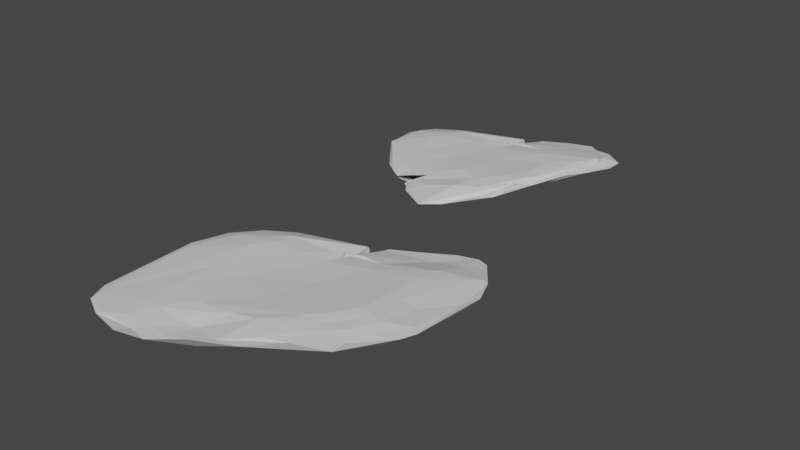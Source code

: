 # Source: plainCracked.blend  (saved by Blender 2.93.21; exported with 4.5.12 LTS)
import bpy
from mathutils import Matrix  # noqa: F401  (used for matrix-valued properties, if any)

bpy.ops.wm.read_factory_settings(use_empty=True)
scene = bpy.context.scene
scene.name = 'Scene'

# ---- collections
col_collection = bpy.data.collections.new('Collection'); scene.collection.children.link(col_collection)

# ---- materials (node trees are filled in below, after node groups)
mat_material = bpy.data.materials.new('Material')
mat_material.alpha_threshold = 0.0
mat_material.use_transparent_shadow = False
mat_material.line_color = (0.0, 0.0, 0.0, 1.0)

# ---- material node trees
mat_material.use_nodes = True; mat_material.node_tree.nodes.clear()
_N = mat_material.node_tree.nodes; _L = mat_material.node_tree.links
n0 = _N.new('ShaderNodeOutputMaterial'); n0.name = 'Material Output'; n0.location = (300, 300)
n1 = _N.new('ShaderNodeBsdfPrincipled'); n1.name = 'Principled BSDF'; n1.location = (10, 300)
n1.distribution = 'GGX'
n1.subsurface_method = 'BURLEY'
n1.inputs[2].default_value = 0.4
n1.inputs[3].default_value = 1.45
n1.inputs[27].default_value = (0.0, 0.0, 0.0, 1.0)
n1.inputs[28].default_value = 1.0
_L.new(n1.outputs[0], n0.inputs[0])
n0.is_active_output = True

# ---- world
world_world = bpy.data.worlds.new('World'); scene.world = world_world
world_world.use_nodes = True; world_world.node_tree.nodes.clear()
_N = world_world.node_tree.nodes; _L = world_world.node_tree.links
n0 = _N.new('ShaderNodeOutputWorld'); n0.name = 'World Output'; n0.location = (300, 300)
n1 = _N.new('ShaderNodeBackground'); n1.name = 'Background'; n1.location = (10, 300)
n1.inputs[0].default_value = (0.05088, 0.05088, 0.05088, 1.0)
_L.new(n1.outputs[0], n0.inputs[0])
n0.is_active_output = True
world_world.color = (0.05088, 0.05088, 0.05088)
world_world.use_sun_shadow = False
world_world.sun_shadow_jitter_overblur = 0.0

# ---- meshes
me_cube = bpy.data.meshes.new('Cube')
me_cube.from_pydata([(0.6702, 0.5105, 1.145), (0.8758, -0.6798, 0.915), (-0.4049, -1.25, 0.6035), (0.3009, 0.3892, 1.44), (-0.5951, -0.3389, 0.8408), (-0.5435, -1.488, 1.779), (0.01078, -1.389, 0.4992), (0.6306, -0.7641, -0.2152), (-0.2893, -1.467, 1.445), (-0.9886, -0.4235, 1.693), (-0.2101, -1.07, 0.423), (-0.8216, -1.366, 2.271), (0.6458, 0.4424, 1.407), (-0.9249, -0.5773, 1.201), (0.1711, -1.309, 0.2504), (-0.03281, -0.189, 0.7192), (-0.507, -0.1387, 2.765), (-0.03392, 0.2359, 1.758), (-0.7276, -1.309, 2.391), (-0.7593, -0.04206, 1.576), (0.2168, -1.038, -0.08229), (-0.6961, -1.429, 2.169), (-0.7806, -0.217, 1.18), (-0.3724, -1.146, 2.344), (0.06732, -0.9797, 2.088), (-0.7094, -0.6405, 2.545), (0.8652, -0.3413, 0.04815), (-0.1878, -0.9229, 2.436), (0.7532, -0.1433, 0.08521), (0.2889, -0.1092, 0.5111), (-0.9756, -0.5084, 1.358), (0.7193, 0.3962, 1.782), (0.5751, 0.428, 1.969), (1.004, -0.6944, -0.2232), (0.2789, -0.9388, 1.822), (0.27, -1.237, 0.6915), (-0.4978, -0.04763, 1.054), (0.6442, 0.1282, 0.3344), (0.5253, -0.7213, -0.2251), (0.6097, 0.07568, 2.227), (-0.6748, -1.506, 0.9646), (-0.6067, 0.1098, 2.265), (-0.599, -1.103, 2.383), (0.4058, -0.9212, -0.2412), (-0.4924, -0.7681, 2.665), (-0.00323, -1.313, 1.487), (-0.3015, -0.6838, 0.6869), (0.8364, -0.7756, -0.2683), (-0.8656, -1.406, 1.155), (-0.1278, -0.3271, 2.695), (-0.3214, -0.6759, 2.636), (0.1503, -0.4402, 0.4413), (-0.8723, -1.318, 1.087), (-0.1553, 0.1332, 2.502), (0.6945, -0.6374, -0.2777), (-0.5499, -0.2188, 2.763), (0.796, 0.331, 1.607), (1.044, -0.5849, -0.2058), (0.9686, 0.1906, 0.3556), (-0.6604, -0.4664, 2.534), (0.3977, -1.157, -0.1364), (-0.2869, -1.407, 0.6652), (0.9767, -0.08067, 1.086), (-0.2338, -0.1922, 0.802), (-0.4038, -0.4348, 2.7), (-0.4791, -0.1931, 0.8422), (-0.5446, -0.9605, 0.7306), (-0.2118, -0.1685, 2.782), (-0.3506, -1.497, 0.7253), (-0.8296, -0.05487, 2.318), (0.668, 0.3294, 0.8645), (0.4572, 0.3105, 1.252), (-0.6339, -0.2134, 0.9598), (0.5364, -1.108, -0.1087), (0.77, 0.2246, 1.798), (0.4045, -0.8447, -0.2128), (-0.4309, -0.2464, 2.808), (0.5454, 0.4352, 1.495), (0.9259, 0.2049, 0.2938), (0.7924, -0.9189, -0.1847), (0.5465, -1.014, -0.1476), (-0.738, -0.03512, 2.442), (0.2695, 0.008982, 0.7056), (0.6015, -0.4252, 1.864), (-0.7703, -0.8207, 2.571), (0.7166, -0.352, -0.08126), (0.8132, -0.6277, -0.34), (0.1128, 0.2447, 2.275), (-0.3665, -1.388, 1.989), (0.5351, -0.9534, -0.2089), (-0.4979, -1.428, 0.6597), (-0.5644, 0.1001, 2.449), (0.5148, 0.4932, 1.327), (0.8631, -0.2364, 1.379), (0.6043, -0.07581, 0.1688), (-0.9436, -1.244, 1.249), (0.9807, -0.5483, -0.2243), (-0.1297, -1.137, 0.4126), (-0.5411, -0.6602, 0.7992), (-0.9011, -0.1833, 2.329), (0.5422, -0.862, -0.2106), (-0.5269, -1.238, 0.6603), (-0.3969, 0.1804, 2.365), (-0.2019, -1.267, 0.6425), (-0.7943, -1.018, 2.485), (0.9941, 0.07917, 0.8667), (-0.8886, -0.4215, 2.365), (-0.5589, 0.08178, 1.586), (-0.4525, -0.6142, 2.638), (0.2541, -0.07445, 2.539), (-0.1394, -1.434, 0.6172), (-0.9973, -1.109, 1.739), (-0.9538, -1.295, 1.562), (1.009, -0.1488, 0.1344), (0.7219, -0.8021, -0.2822), (-0.4897, -1.275, 2.343), (0.7734, -0.8022, 1.002), (-0.6431, -0.2867, 2.616), (-0.9206, -0.2192, 1.61), (-0.3446, -0.8351, 2.616), (-0.9428, -1.036, 2.361), (0.06418, -0.7716, 0.2722), (0.6236, -0.5717, -0.2589), (0.1775, 0.1151, 2.446), (0.04632, -1.057, 0.1612), (-0.05523, -1.248, 0.6883), (-0.6249, -1.481, 0.7941), (0.1067, -0.5215, 2.407), (0.7672, 0.4644, 1.002), (0.8517, 0.1265, 0.2074), (-0.6377, -0.8339, 2.672), (-0.8948, -1.255, 2.347), (0.7288, -0.9502, 0.5414), (0.06835, 0.02419, 0.8157), (-0.01391, 0.03913, 1.451), (0.1144, 0.3039, 1.617), (0.09126, 0.2429, 1.39), (0.1011, 0.2799, 1.428), (-0.03234, 0.2175, 1.433), (-0.0231, -0.1304, 2.684), (0.07901, 0.2278, 2.331), (-0.02819, 0.1845, 2.409), (0.08333, 0.2409, 2.28), (-0.02945, 0.2267, 2.3), (0.04839, 0.1221, 2.468), (-0.02708, 0.1262, 2.48), (-0.03204, -0.0004606, 0.9511), (0.01611, -0.007951, 0.9705), (0.08916, 0.2868, 1.739), (-0.0327, 0.2226, 1.509), (0.01212, -0.005349, 2.589), (-0.02451, -0.03202, 2.62), (0.08543, 0.243, 2.179), (-0.02871, -0.01444, 0.6601), (0.08035, 0.2312, 2.303), (-0.02832, 0.186, 2.394), (-0.03224, 0.207, 1.396)], [], [(103, 2, 97), (99, 69, 118), (119, 27, 127), (4, 65, 98), (41, 91, 102), (45, 35, 132), (56, 62, 105), (107, 138, 156, 36), (88, 5, 8), (52, 66, 101), (54, 86, 114), (1, 62, 93), (6, 35, 45), (90, 61, 68), (132, 1, 116), (47, 33, 79), (117, 59, 64), (117, 64, 55), (56, 74, 62), (30, 118, 22), (55, 64, 76), (72, 22, 36), (52, 101, 126), (12, 56, 128), (11, 112, 48), (61, 2, 103), (78, 70, 128), (104, 84, 131), (87, 152, 142), (39, 109, 83), (119, 44, 130), (8, 45, 88), (99, 9, 120), (131, 111, 112), (43, 20, 75), (124, 10, 75), (32, 87, 154, 140), (77, 3, 135, 148), (55, 16, 81), (42, 18, 115), (101, 90, 126), (34, 45, 116), (71, 0, 70), (129, 113, 28), (59, 117, 106), (80, 60, 89), (100, 114, 89), (34, 83, 27), (24, 34, 27), (9, 111, 120), (9, 30, 111), (46, 51, 121), (77, 148, 152, 87), (94, 85, 122), (110, 125, 6), (88, 24, 115), (11, 48, 40), (128, 105, 58), (80, 79, 73), (37, 70, 78), (31, 74, 56), (68, 126, 90), (131, 120, 111), (78, 58, 113), (37, 29, 82), (37, 94, 29), (16, 76, 67), (16, 55, 76), (13, 30, 22), (116, 45, 132), (27, 23, 24), (130, 23, 119), (39, 74, 31), (32, 39, 31), (47, 79, 80), (114, 47, 80), (18, 11, 21), (52, 98, 66), (67, 53, 16), (110, 6, 8), (72, 36, 65), (96, 33, 47), (57, 96, 113), (51, 122, 38), (84, 120, 131), (127, 83, 109), (69, 41, 19), (33, 1, 132), (62, 74, 93), (31, 12, 32), (46, 98, 63), (59, 108, 64), (39, 83, 93), (40, 21, 11), (24, 23, 115), (65, 4, 72), (29, 94, 51), (36, 156, 134), (0, 12, 128), (20, 60, 14), (14, 6, 125), (130, 84, 104), (28, 113, 26), (54, 122, 86), (121, 10, 46), (18, 42, 104), (81, 16, 91), (47, 114, 86), (111, 30, 95), (45, 8, 6), (6, 14, 35), (65, 63, 98), (73, 35, 14), (97, 2, 10), (16, 53, 91), (18, 104, 131), (129, 37, 78), (128, 70, 0), (105, 113, 58), (42, 115, 23), (2, 101, 10), (88, 21, 5), (38, 7, 100), (19, 41, 107), (96, 26, 113), (46, 15, 51), (109, 49, 127), (22, 19, 36), (71, 92, 0), (47, 86, 96), (33, 96, 57), (92, 77, 0), (102, 17, 149), (107, 102, 149, 138), (10, 124, 97), (122, 51, 94), (95, 112, 111), (68, 5, 40), (108, 50, 64), (42, 130, 104), (76, 64, 49), (76, 49, 67), (132, 35, 73), (8, 5, 68), (11, 131, 112), (9, 99, 118), (75, 51, 38), (66, 46, 10), (46, 66, 98), (75, 20, 124), (1, 57, 62), (117, 81, 99, 106), (1, 33, 57), (53, 155, 143, 102), (41, 102, 107), (77, 92, 3), (11, 18, 131), (101, 2, 90), (41, 69, 91), (91, 69, 81), (126, 40, 48), (117, 55, 81), (60, 43, 89), (1, 83, 116), (34, 116, 83), (19, 22, 118), (107, 36, 19), (49, 119, 127), (64, 50, 49), (75, 121, 51), (94, 28, 85), (53, 67, 151, 145), (109, 123, 150, 139), (59, 106, 25), (108, 59, 25), (108, 25, 44), (44, 25, 130), (124, 20, 125), (93, 83, 1), (73, 79, 132), (79, 33, 132), (5, 21, 40), (128, 56, 105), (65, 36, 134, 146), (15, 147, 82), (63, 65, 146, 153), (95, 13, 52), (77, 87, 32), (73, 14, 60), (75, 38, 100), (66, 10, 101), (126, 68, 40), (3, 92, 71), (129, 78, 113), (27, 119, 23), (130, 42, 23), (95, 48, 112), (52, 48, 95), (52, 13, 4), (118, 69, 19), (88, 34, 24), (106, 120, 84), (53, 145, 141), (27, 83, 127), (128, 58, 78), (21, 88, 115), (115, 18, 21), (89, 114, 80), (73, 60, 80), (90, 2, 61), (29, 51, 15), (91, 53, 102), (39, 93, 74), (46, 63, 15), (12, 31, 56), (110, 68, 61), (26, 85, 28), (118, 30, 9), (34, 88, 45), (26, 86, 85), (105, 62, 57), (103, 97, 125), (52, 4, 98), (103, 125, 61), (97, 124, 125), (96, 86, 26), (4, 13, 22, 72), (82, 71, 70, 37), (30, 13, 95), (44, 50, 108), (49, 109, 139, 67), (68, 110, 8), (120, 106, 99), (10, 121, 75), (100, 7, 114), (54, 7, 38), (114, 7, 54), (99, 81, 69), (52, 126, 48), (39, 32, 123, 109), (129, 94, 37), (89, 43, 100), (50, 119, 49), (105, 57, 113), (86, 122, 85), (54, 38, 122), (20, 43, 60), (125, 110, 61), (82, 29, 15), (32, 12, 77), (100, 43, 75), (71, 82, 147, 133), (125, 20, 14), (84, 130, 25), (106, 84, 25), (129, 28, 94), (50, 44, 119), (0, 77, 12), (71, 136, 137, 3), (142, 154, 87), (133, 136, 71), (140, 144, 123, 32), (144, 150, 123), (143, 17, 102), (153, 15, 63), (137, 135, 3), (141, 155, 53), (139, 151, 67), (154, 142, 152, 148, 135, 137, 136, 133, 147, 15, 139, 150, 144, 140), (141, 145, 151, 139, 15, 153, 146, 134, 156, 138, 149, 17, 143)])
_uv = me_cube.uv_layers.new(name='UVMap')
_uv.uv.foreach_set('vector', [0.2128, 0.7004, 0.1954, 0.7023, 0.2311, 0.6971, 0.571, 0.1964, 0.567, 0.2362, 0.4623, 0.1978, 0.7995, 0.6482, 0.7825, 0.6741, 0.7378, 0.6144, 0.1756, 0.5654, 0.1901, 0.551, 0.1806, 0.6084, 0.5617, 0.2987, 0.5776, 0.3047, 0.5664, 0.3208, 0.5692, 0.8817, 0.5146, 0.8242, 0.5356, 0.7749, 0.5652, 0.51, 0.5596, 0.5882, 0.5248, 0.5674, 0.4538, 0.3027, 0.4341, 0.3635, 0.4322, 0.3631, 0.4257, 0.3047, 0.5864, 0.9321, 0.5563, 0.9433, 0.5418, 0.9251, 0.1512, 0.6404, 0.1745, 0.6251, 0.1683, 0.6312, 0.3446, 0.6743, 0.3741, 0.6796, 0.3519, 0.6982, 0.5691, 0.6869, 0.5596, 0.5882, 0.5945, 0.6118, 0.4366, 0.8746, 0.5146, 0.8242, 0.5692, 0.8817, 0.1878, 0.7284, 0.1987, 0.7348, 0.1945, 0.7474, 0.5356, 0.7749, 0.5691, 0.6869, 0.5845, 0.7173, 0.4052, 0.7694, 0.4202, 0.7545, 0.4014, 0.7732, 0.8216, 0.5692, 0.8232, 0.5813, 0.8055, 0.5763, 0.8216, 0.5692, 0.8055, 0.5763, 0.8193, 0.5563, 0.5652, 0.51, 0.5995, 0.5434, 0.5596, 0.5882, 0.4379, 0.1684, 0.4623, 0.1978, 0.4283, 0.2044, 0.8193, 0.5563, 0.8055, 0.5763, 0.807, 0.558, 0.1684, 0.5553, 0.1365, 0.552, 0.1861, 0.5203, 0.1318, 0.6957, 0.1852, 0.6963, 0.1736, 0.74, 0.5086, 0.45, 0.5652, 0.51, 0.4493, 0.4735, 0.5053, 0.04261, 0.5, 0.04963, 0.4891, 0.03714, 0.2201, 0.7351, 0.2348, 0.7156, 0.2408, 0.7136, 0.4281, 0.5551, 0.4262, 0.4781, 0.4493, 0.4735, 0.6012, 0.07381, 0.5878, 0.07478, 0.5778, 0.06021, 0.5669, 0.3868, 0.5517, 0.3833, 0.5669, 0.383, 0.6737, 0.55, 0.723, 0.5569, 0.6813, 0.6369, 0.7995, 0.6482, 0.8127, 0.6302, 0.8247, 0.6278, 0.5418, 0.9251, 0.5692, 0.8817, 0.5864, 0.9321, 0.571, 0.1964, 0.4812, 0.1768, 0.5713, 0.08487, 0.5778, 0.06021, 0.4908, 0.0743, 0.4683, 0.05782, 0.3, 0.7018, 0.2829, 0.7, 0.3011, 0.6856, 0.2531, 0.6949, 0.2161, 0.6844, 0.3011, 0.6856, 0.5725, 0.4314, 0.5669, 0.3868, 0.5679, 0.3822, 0.5745, 0.3753, 0.5022, 0.4378, 0.4417, 0.4172, 0.466, 0.3897, 0.4895, 0.3851, 0.625, 0.3021, 0.6198, 0.3102, 0.5916, 0.2997, 0.6238, 0.07026, 0.6026, 0.0521, 0.6217, 0.04958, 0.1852, 0.6963, 0.1878, 0.7284, 0.1736, 0.74, 0.618, 0.8202, 0.5692, 0.8817, 0.5845, 0.7173, 0.3054, 0.5192, 0.3159, 0.5018, 0.322, 0.5189, 0.3885, 0.5614, 0.4279, 0.6023, 0.3596, 0.5914, 0.6159, 0.1777, 0.6186, 0.1876, 0.5867, 0.1819, 0.3151, 0.728, 0.302, 0.7388, 0.3139, 0.7145, 0.3153, 0.699, 0.3253, 0.7116, 0.3139, 0.7145, 0.7027, 0.6908, 0.6813, 0.6369, 0.7825, 0.6741, 0.7469, 0.6901, 0.7027, 0.6908, 0.7825, 0.6741, 0.4812, 0.1768, 0.4908, 0.0743, 0.5713, 0.08487, 0.4812, 0.1768, 0.4379, 0.1684, 0.4908, 0.0743, 0.2082, 0.6201, 0.2654, 0.5972, 0.2556, 0.6637, 0.5022, 0.4378, 0.4895, 0.3851, 0.5517, 0.3833, 0.5669, 0.3868, 0.3284, 0.5719, 0.3537, 0.6272, 0.3264, 0.6591, 0.2305, 0.7492, 0.2457, 0.7219, 0.25, 0.7483, 0.5851, 0.8842, 0.6238, 0.9167, 0.6188, 0.9184, 0.5053, 0.04261, 0.4891, 0.03714, 0.4589, 0.01222, 0.4493, 0.4735, 0.5248, 0.5674, 0.4407, 0.5583, 0.3792, 0.7954, 0.4014, 0.7732, 0.383, 0.7917, 0.3912, 0.4607, 0.4099, 0.46, 0.4184, 0.4912, 0.5846, 0.5092, 0.6198, 0.5453, 0.6022, 0.5269, 0.4358, 0.9288, 0.4267, 0.9456, 0.4246, 0.9365, 0.5778, 0.06021, 0.5713, 0.08487, 0.4908, 0.0743, 0.4281, 0.5551, 0.4407, 0.5583, 0.4279, 0.6023, 0.3268, 0.5435, 0.2883, 0.5584, 0.3021, 0.5441, 0.3268, 0.5435, 0.3284, 0.5719, 0.2883, 0.5584, 0.8157, 0.551, 0.807, 0.558, 0.7802, 0.5509, 0.8157, 0.551, 0.8193, 0.5563, 0.807, 0.558, 0.428, 0.1601, 0.4379, 0.1684, 0.4246, 0.1811, 0.5845, 0.7173, 0.5692, 0.8817, 0.5356, 0.7749, 0.7825, 0.6741, 0.8077, 0.6907, 0.7469, 0.6901, 0.8247, 0.6278, 0.8077, 0.6907, 0.7995, 0.6482, 0.6302, 0.5548, 0.6198, 0.5453, 0.5846, 0.5092, 0.5947, 0.5194, 0.6302, 0.5548, 0.5846, 0.5092, 0.4052, 0.7694, 0.4014, 0.7732, 0.3792, 0.7954, 0.3875, 0.7871, 0.4052, 0.7694, 0.3792, 0.7954, 0.6026, 0.0521, 0.5759, 0.04474, 0.5799, 0.01858, 0.1512, 0.6404, 0.1806, 0.6084, 0.1745, 0.6251, 0.6249, 0.3482, 0.5845, 0.371, 0.6173, 0.3402, 0.4309, 0.897, 0.4366, 0.8746, 0.5418, 0.9251, 0.1684, 0.5553, 0.1861, 0.5203, 0.1901, 0.551, 0.4062, 0.6726, 0.4295, 0.6983, 0.3843, 0.6976, 0.4298, 0.6831, 0.4062, 0.6726, 0.4279, 0.6023, 0.2654, 0.5972, 0.3264, 0.6591, 0.3153, 0.6782, 0.5878, 0.07478, 0.5713, 0.08487, 0.5778, 0.06021, 0.7378, 0.6144, 0.6813, 0.6369, 0.723, 0.5569, 0.567, 0.2362, 0.5617, 0.2987, 0.4557, 0.2571, 0.4295, 0.6983, 0.5691, 0.6869, 0.5356, 0.7749, 0.5596, 0.5882, 0.5995, 0.5434, 0.5945, 0.6118, 0.57, 0.4733, 0.5086, 0.45, 0.5725, 0.4314, 0.2082, 0.6201, 0.1806, 0.6084, 0.2163, 0.5539, 0.8232, 0.5813, 0.8121, 0.5993, 0.8055, 0.5763, 0.6737, 0.55, 0.6813, 0.6369, 0.5945, 0.6118, 0.4589, 0.01222, 0.5378, 0.01141, 0.5053, 0.04261, 0.7469, 0.6901, 0.8077, 0.6907, 0.813, 0.6998, 0.1901, 0.551, 0.1756, 0.5654, 0.1684, 0.5553, 0.2883, 0.5584, 0.3284, 0.5719, 0.2654, 0.5972, 0.1861, 0.5203, 0.2215, 0.5031, 0.2222, 0.5303, 0.4407, 0.4476, 0.5086, 0.45, 0.4493, 0.4735, 0.2541, 0.7081, 0.2841, 0.7362, 0.2695, 0.7445, 0.2695, 0.7445, 0.25, 0.7483, 0.2457, 0.7219, 0.6187, 0.1157, 0.5981, 0.1231, 0.6011, 0.1038, 0.3596, 0.5914, 0.4279, 0.6023, 0.3861, 0.6329, 0.3446, 0.6743, 0.3264, 0.6591, 0.3741, 0.6796, 0.2556, 0.6637, 0.2161, 0.6844, 0.2082, 0.6201, 0.6026, 0.0521, 0.6238, 0.07026, 0.6012, 0.07381, 0.5916, 0.2997, 0.6198, 0.3102, 0.5776, 0.3047, 0.3843, 0.6976, 0.3519, 0.6982, 0.3741, 0.6796, 0.4908, 0.0743, 0.4379, 0.1684, 0.4365, 0.07074, 0.5692, 0.8817, 0.5418, 0.9251, 0.4366, 0.8746, 0.4366, 0.8746, 0.4233, 0.8586, 0.5146, 0.8242, 0.1901, 0.551, 0.2163, 0.5539, 0.1806, 0.6084, 0.4264, 0.8032, 0.5146, 0.8242, 0.4233, 0.8586, 0.2311, 0.6971, 0.1954, 0.7023, 0.2161, 0.6844, 0.6198, 0.3102, 0.5852, 0.3226, 0.5776, 0.3047, 0.6026, 0.0521, 0.6012, 0.07381, 0.5778, 0.06021, 0.3885, 0.5614, 0.348, 0.5506, 0.4281, 0.5551, 0.4493, 0.4735, 0.4262, 0.4781, 0.4407, 0.4476, 0.5248, 0.5674, 0.4279, 0.6023, 0.4407, 0.5583, 0.8229, 0.6819, 0.813, 0.6998, 0.8077, 0.6907, 0.1954, 0.7023, 0.1852, 0.6963, 0.2161, 0.6844, 0.5864, 0.9321, 0.592, 0.9489, 0.5563, 0.9433, 0.3153, 0.6782, 0.3295, 0.6889, 0.3153, 0.699, 0.4557, 0.2571, 0.5617, 0.2987, 0.4538, 0.3027, 0.4062, 0.6726, 0.3861, 0.6329, 0.4279, 0.6023, 0.2082, 0.6201, 0.2457, 0.5595, 0.2654, 0.5972, 0.723, 0.5569, 0.7668, 0.5748, 0.7378, 0.6144, 0.4283, 0.2044, 0.4557, 0.2571, 0.4257, 0.3047, 0.3054, 0.5192, 0.3093, 0.5, 0.3159, 0.5018, 0.3843, 0.6976, 0.3741, 0.6796, 0.4062, 0.6726, 0.4295, 0.6983, 0.4062, 0.6726, 0.4298, 0.6831, 0.441, 0.435, 0.5022, 0.4378, 0.4407, 0.4476, 0.5664, 0.3208, 0.4853, 0.3679, 0.445, 0.3634, 0.4538, 0.3027, 0.5664, 0.3208, 0.445, 0.3634, 0.4341, 0.3635, 0.2161, 0.6844, 0.2531, 0.6949, 0.2311, 0.6971, 0.3264, 0.6591, 0.2654, 0.5972, 0.3284, 0.5719, 0.4365, 0.07074, 0.4683, 0.05782, 0.4908, 0.0743, 0.4358, 0.9288, 0.5563, 0.9433, 0.4327, 0.9495, 0.8121, 0.5993, 0.798, 0.6198, 0.8055, 0.5763, 0.8229, 0.6819, 0.8247, 0.6278, 0.8254, 0.6548, 0.807, 0.558, 0.8055, 0.5763, 0.7668, 0.5748, 0.807, 0.558, 0.7668, 0.5748, 0.7802, 0.5509, 0.5356, 0.7749, 0.5146, 0.8242, 0.4264, 0.8032, 0.5418, 0.9251, 0.5563, 0.9433, 0.4358, 0.9288, 0.5759, 0.04474, 0.5778, 0.06021, 0.4683, 0.05782, 0.4812, 0.1768, 0.571, 0.1964, 0.4623, 0.1978, 0.3011, 0.6856, 0.2654, 0.5972, 0.3153, 0.6782, 0.1831, 0.6576, 0.2082, 0.6201, 0.2161, 0.6844, 0.2082, 0.6201, 0.1831, 0.6576, 0.1806, 0.6084, 0.3011, 0.6856, 0.2829, 0.7, 0.2531, 0.6949, 0.5691, 0.6869, 0.4298, 0.6831, 0.5596, 0.5882, 0.6186, 0.1876, 0.6091, 0.2004, 0.571, 0.1964, 0.5867, 0.1819, 0.5691, 0.6869, 0.4295, 0.6983, 0.4298, 0.6831, 0.5754, 0.3488, 0.5714, 0.3668, 0.5668, 0.3684, 0.5664, 0.3208, 0.5617, 0.2987, 0.5664, 0.3208, 0.4538, 0.3027, 0.5022, 0.4378, 0.441, 0.435, 0.4417, 0.4172, 0.5759, 0.04474, 0.6026, 0.0521, 0.5778, 0.06021, 0.1852, 0.6963, 0.1954, 0.7023, 0.1878, 0.7284, 0.5617, 0.2987, 0.567, 0.2362, 0.5776, 0.3047, 0.5776, 0.3047, 0.567, 0.2362, 0.5754, 0.2609, 0.4246, 0.007736, 0.4348, 0.0119, 0.4367, 0.03957, 0.6186, 0.1876, 0.625, 0.1967, 0.6091, 0.2004, 0.302, 0.7388, 0.3, 0.7018, 0.3139, 0.7145, 0.5691, 0.6869, 0.6813, 0.6369, 0.5845, 0.7173, 0.7027, 0.6908, 0.5845, 0.7173, 0.6813, 0.6369, 0.4557, 0.2571, 0.4283, 0.2044, 0.4623, 0.1978, 0.4538, 0.3027, 0.4257, 0.3047, 0.4557, 0.2571, 0.7668, 0.5748, 0.7995, 0.6482, 0.7378, 0.6144, 0.8055, 0.5763, 0.798, 0.6198, 0.7668, 0.5748, 0.3011, 0.6856, 0.2556, 0.6637, 0.2654, 0.5972, 0.3284, 0.5719, 0.3596, 0.5914, 0.3537, 0.6272, 0.5845, 0.371, 0.6249, 0.3482, 0.6111, 0.3654, 0.589, 0.376, 0.624, 0.4023, 0.5963, 0.3841, 0.6085, 0.3688, 0.6245, 0.3701, 0.6141, 0.1614, 0.5876, 0.1347, 0.6111, 0.1399, 0.625, 0.1498, 0.6141, 0.1614, 0.6111, 0.1399, 0.625, 0.1498, 0.6111, 0.1399, 0.625, 0.1374, 0.625, 0.1374, 0.6111, 0.1399, 0.6187, 0.1157, 0.2531, 0.6949, 0.2541, 0.7081, 0.2457, 0.7219, 0.5945, 0.6118, 0.6813, 0.6369, 0.5691, 0.6869, 0.4264, 0.8032, 0.4303, 0.7562, 0.5356, 0.7749, 0.4303, 0.7562, 0.4295, 0.6983, 0.5356, 0.7749, 0.5202, 0.0, 0.5378, 0.01141, 0.4589, 0.01222, 0.4493, 0.4735, 0.5652, 0.51, 0.5248, 0.5674, 0.1901, 0.551, 0.1861, 0.5203, 0.2222, 0.5303, 0.2223, 0.5316, 0.2282, 0.5502, 0.2258, 0.5318, 0.2421, 0.5404, 0.2163, 0.5539, 0.1901, 0.551, 0.2223, 0.5316, 0.223, 0.5328, 0.1309, 0.6644, 0.1274, 0.6318, 0.1512, 0.6404, 0.5022, 0.4378, 0.5669, 0.3868, 0.5725, 0.4314, 0.4264, 0.8032, 0.4233, 0.8586, 0.4249, 0.8328, 0.3011, 0.6856, 0.3153, 0.6782, 0.3153, 0.699, 0.1831, 0.6576, 0.2161, 0.6844, 0.1852, 0.6963, 0.4267, 0.9456, 0.4358, 0.9288, 0.4327, 0.9495, 0.4417, 0.4172, 0.441, 0.435, 0.4246, 0.4304, 0.3885, 0.5614, 0.4281, 0.5551, 0.4279, 0.6023, 0.7825, 0.6741, 0.7995, 0.6482, 0.8077, 0.6907, 0.8247, 0.6278, 0.8229, 0.6819, 0.8077, 0.6907, 0.4365, 0.07074, 0.4367, 0.03957, 0.4683, 0.05782, 0.4266, 0.05015, 0.4367, 0.03957, 0.4365, 0.07074, 0.1512, 0.6404, 0.1274, 0.6318, 0.1702, 0.6257, 0.4623, 0.1978, 0.567, 0.2362, 0.4557, 0.2571, 0.5851, 0.8842, 0.6117, 0.8805, 0.6238, 0.9167, 0.5876, 0.1347, 0.5713, 0.08487, 0.5981, 0.1231, 0.5845, 0.371, 0.589, 0.376, 0.5871, 0.3759, 0.7825, 0.6741, 0.6813, 0.6369, 0.7378, 0.6144, 0.4493, 0.4735, 0.4407, 0.5583, 0.4281, 0.5551, 0.592, 0.9489, 0.5864, 0.9321, 0.62, 0.9412, 0.62, 0.9412, 0.6126, 0.9504, 0.592, 0.9489, 0.3139, 0.7145, 0.3253, 0.7116, 0.3151, 0.728, 0.3139, 0.7443, 0.302, 0.7388, 0.3151, 0.728, 0.1878, 0.7284, 0.1954, 0.7023, 0.1987, 0.7348, 0.2883, 0.5584, 0.2654, 0.5972, 0.2457, 0.5595, 0.5776, 0.3047, 0.5852, 0.3226, 0.5664, 0.3208, 0.6737, 0.55, 0.5945, 0.6118, 0.5995, 0.5434, 0.2082, 0.6201, 0.2163, 0.5539, 0.2457, 0.5595, 0.5086, 0.45, 0.57, 0.4733, 0.5652, 0.51, 0.2004, 0.75, 0.1945, 0.7474, 0.1987, 0.7348, 0.3861, 0.6329, 0.3537, 0.6272, 0.3596, 0.5914, 0.4623, 0.1978, 0.4379, 0.1684, 0.4812, 0.1768, 0.6117, 0.8805, 0.5851, 0.8842, 0.5793, 0.8766, 0.3861, 0.6329, 0.3741, 0.6796, 0.3537, 0.6272, 0.5248, 0.5674, 0.5596, 0.5882, 0.4298, 0.6831, 0.2408, 0.7136, 0.2497, 0.7017, 0.2457, 0.7219, 0.1512, 0.6404, 0.1702, 0.6257, 0.1752, 0.6254, 0.2408, 0.7136, 0.2457, 0.7219, 0.2201, 0.7351, 0.2497, 0.7017, 0.2531, 0.6949, 0.2457, 0.7219, 0.4062, 0.6726, 0.3741, 0.6796, 0.3861, 0.6329, 0.1756, 0.5654, 0.1295, 0.5736, 0.1365, 0.552, 0.1684, 0.5553, 0.3021, 0.5441, 0.3054, 0.5192, 0.322, 0.5189, 0.3268, 0.5435, 0.4379, 0.1684, 0.428, 0.1601, 0.4365, 0.07074, 0.8127, 0.6302, 0.798, 0.6198, 0.8121, 0.5993, 0.7668, 0.5748, 0.723, 0.5569, 0.757, 0.5534, 0.7802, 0.5509, 0.4358, 0.9288, 0.4309, 0.897, 0.5418, 0.9251, 0.5713, 0.08487, 0.5867, 0.1819, 0.571, 0.1964, 0.2161, 0.6844, 0.2556, 0.6637, 0.3011, 0.6856, 0.3153, 0.699, 0.3295, 0.6889, 0.3519, 0.6982, 0.3446, 0.6743, 0.3295, 0.6889, 0.3153, 0.6782, 0.3519, 0.6982, 0.3295, 0.6889, 0.3446, 0.6743, 0.5741, 0.2139, 0.5754, 0.2609, 0.567, 0.2362, 0.4266, 0.05015, 0.4246, 0.007736, 0.4367, 0.03957, 0.622, 0.449, 0.5993, 0.399, 0.5963, 0.3841, 0.624, 0.4023, 0.3885, 0.5614, 0.3284, 0.5719, 0.3268, 0.5435, 0.3139, 0.7145, 0.3, 0.7018, 0.3153, 0.699, 0.798, 0.6198, 0.7995, 0.6482, 0.7668, 0.5748, 0.5248, 0.5674, 0.4298, 0.6831, 0.4279, 0.6023, 0.3741, 0.6796, 0.3264, 0.6591, 0.3537, 0.6272, 0.3446, 0.6743, 0.3153, 0.6782, 0.3264, 0.6591, 0.2541, 0.7081, 0.2517, 0.702, 0.2841, 0.7362, 0.2457, 0.7219, 0.2305, 0.7492, 0.2201, 0.7351, 0.2421, 0.5404, 0.2376, 0.5496, 0.2282, 0.5502, 0.5725, 0.4314, 0.5086, 0.45, 0.5022, 0.4378, 0.3153, 0.699, 0.3, 0.7018, 0.3011, 0.6856, 0.2494, 0.514, 0.2421, 0.5404, 0.2258, 0.5318, 0.2259, 0.5293, 0.2457, 0.7219, 0.2541, 0.7081, 0.2695, 0.7445, 0.5981, 0.1231, 0.6187, 0.1157, 0.6111, 0.1399, 0.5876, 0.1347, 0.5981, 0.1231, 0.6111, 0.1399, 0.3885, 0.5614, 0.3596, 0.5914, 0.3284, 0.5719, 0.798, 0.6198, 0.8127, 0.6302, 0.7995, 0.6482, 0.4407, 0.4476, 0.5022, 0.4378, 0.5086, 0.45, 0.2494, 0.514, 0.2291, 0.5041, 0.2317, 0.5013, 0.2469, 0.5004, 0.5669, 0.383, 0.5679, 0.3822, 0.5669, 0.3868, 0.2259, 0.5293, 0.2291, 0.5041, 0.2494, 0.514, 0.5892, 0.38, 0.5917, 0.379, 0.5963, 0.3841, 0.5993, 0.399, 0.5917, 0.379, 0.6085, 0.3688, 0.5963, 0.3841, 0.5668, 0.3684, 0.4853, 0.3679, 0.5664, 0.3208, 0.223, 0.5328, 0.2282, 0.5502, 0.2163, 0.5539, 0.4357, 0.3839, 0.466, 0.3897, 0.4417, 0.4172, 0.5749, 0.3632, 0.5714, 0.3668, 0.5754, 0.3488, 0.6245, 0.3701, 0.6111, 0.3654, 0.6249, 0.3482, 0.5679, 0.3822, 0.5669, 0.383, 0.5517, 0.3833, 0.4895, 0.3851, 0.466, 0.3897, 0.2317, 0.5013, 0.2291, 0.5041, 0.2259, 0.5293, 0.2258, 0.5318, 0.2282, 0.5502, 0.6245, 0.3701, 0.6085, 0.3688, 0.5917, 0.379, 0.5745, 0.3753, 0.5871, 0.3759, 0.589, 0.376, 0.6111, 0.3654, 0.6245, 0.3701, 0.2282, 0.5502, 0.223, 0.5328, 0.2223, 0.5316, 0.2222, 0.5303, 0.4322, 0.3631, 0.4341, 0.3635, 0.445, 0.3634, 0.4853, 0.3679, 0.5668, 0.3684])
me_cube.materials.append(mat_material)
me_cube.use_remesh_preserve_volume = False
me_cube.use_remesh_preserve_attributes = False
me_cube.use_mirror_vertex_groups = False
me_cube.update()
me_cube_001 = bpy.data.meshes.new('Cube.001')
me_cube_001.from_pydata([(0.5719, 0.3567, 1.25), (0.5751, -0.4457, 1.265), (0.3009, 0.3892, 1.44), (-0.5951, -0.3389, 0.8408), (0.004693, -1.273, 0.893), (0.5032, -0.7225, 0.08183), (-0.09442, -1.171, 1.127), (-0.8597, -0.4119, 1.82), (-0.08648, -0.8945, 0.5008), (-0.5037, -0.8966, 1.62), (0.6555, 0.4057, 1.479), (-0.8137, -0.5487, 1.182), (0.1549, -1.404, 0.5903), (-0.03281, -0.189, 0.7192), (-0.507, -0.1387, 2.765), (-0.03392, 0.2359, 1.758), (-0.4411, -0.8897, 1.846), (-0.7565, -0.0428, 1.58), (0.2234, -1.063, 0.09528), (-0.3191, -0.9764, 1.569), (-0.7797, -0.2184, 1.184), (-0.2256, -0.793, 2.057), (-0.07592, -0.8426, 1.791), (-0.6005, -0.6179, 2.457), (0.6222, -0.3025, 0.4732), (0.04383, -0.6691, 2.005), (0.6103, -0.197, 0.47), (0.2881, -0.1175, 0.5202), (-0.845, -0.4708, 1.462), (0.7193, 0.3962, 1.782), (0.5751, 0.428, 1.969), (0.5842, -0.5855, 0.7862), (0.1391, -0.8089, 1.611), (0.2659, -1.276, 0.7491), (-0.4978, -0.04763, 1.054), (0.522, 0.01501, 0.5926), (0.4226, -0.6594, 0.09992), (0.6097, 0.07568, 2.227), (-0.3843, -1.007, 1.351), (-0.6067, 0.1098, 2.265), (-0.3875, -0.8589, 2.035), (0.3751, -0.9621, 0.1559), (-0.4496, -0.6852, 2.543), (0.1383, -1.148, 1.165), (-0.1683, -0.5777, 0.6172), (0.5592, -0.6589, 0.4781), (-0.5527, -0.8826, 1.351), (-0.1344, -0.3335, 2.682), (-0.3394, -0.5909, 2.618), (0.1503, -0.4402, 0.4413), (-0.5801, -0.809, 1.019), (-0.1553, 0.1332, 2.502), (0.5357, -0.6249, 0.1078), (-0.5499, -0.2188, 2.763), (0.7923, 0.3261, 1.598), (0.6663, -0.2456, 0.9442), (0.729, 0.1128, 0.8407), (-0.6308, -0.4734, 2.55), (0.3669, -1.071, 0.324), (-0.1823, -1.123, 0.8806), (0.7186, -0.03143, 1.375), (-0.2338, -0.1922, 0.802), (-0.4095, -0.4308, 2.697), (-0.4791, -0.1931, 0.8422), (-0.3263, -0.7622, 0.7396), (-0.2118, -0.1685, 2.782), (-0.8296, -0.05487, 2.318), (0.6156, 0.2489, 0.9315), (0.4008, 0.2847, 1.177), (-0.6339, -0.2134, 0.9598), (0.3891, -1.075, 0.5872), (0.77, 0.2246, 1.798), (0.2589, -0.8445, 0.1613), (-0.4309, -0.2464, 2.808), (0.5209, 0.4256, 1.519), (0.7241, 0.1308, 0.6492), (0.5031, -0.8285, 0.6222), (0.4755, -0.8867, 0.3997), (-0.738, -0.03512, 2.442), (0.2645, 0.007361, 0.7283), (0.3752, -0.4109, 1.874), (-0.6507, -0.6667, 2.207), (0.5661, -0.329, 0.3698), (0.5791, -0.5002, 0.3254), (0.1128, 0.2447, 2.275), (0.4504, -0.9064, 0.2302), (-0.5644, 0.1001, 2.449), (0.483, 0.4286, 1.336), (0.6475, -0.1231, 1.7), (0.4806, -0.2157, 0.4236), (-0.707, -0.6905, 1.379), (0.6261, -0.3977, 0.5992), (-0.1261, -1.108, 0.7131), (-0.4894, -0.5928, 0.8076), (-0.9007, -0.1843, 2.326), (0.4417, -0.817, 0.1285), (-0.31, -0.9252, 0.8322), (-0.3969, 0.1804, 2.365), (-0.5289, -0.8045, 2.09), (0.7336, 0.07456, 1.061), (-0.7902, -0.4501, 2.372), (-0.5589, 0.08178, 1.586), (-0.4846, -0.5887, 2.607), (0.2541, -0.07445, 2.539), (-0.1212, -1.183, 0.9325), (-0.7475, -0.6065, 1.693), (-0.6403, -0.7766, 1.585), (0.6901, -0.1003, 0.6601), (0.5319, -0.7449, 0.2099), (-0.257, -0.9105, 1.797), (0.3632, -0.7544, 1.357), (-0.643, -0.2885, 2.613), (-0.8888, -0.2265, 1.677), (-0.2197, -0.6443, 2.391), (-0.78, -0.5217, 2.044), (0.06415, -0.7717, 0.2726), (0.484, -0.4496, 0.2387), (0.1775, 0.1151, 2.446), (0.01663, -1.132, 0.4448), (-0.08355, -1.253, 0.7847), (-0.4104, -1.001, 1.101), (0.09966, -0.446, 2.303), (0.6979, 0.2515, 1.104), (0.6331, -0.06007, 0.5138), (-0.4542, -0.7519, 2.295), (-0.6242, -0.7468, 1.881), (0.4675, -0.9214, 0.8956), (0.06835, 0.02419, 0.8157), (-0.01391, 0.03913, 1.451), (0.1144, 0.3039, 1.617), (0.09126, 0.2429, 1.39), (0.1011, 0.2799, 1.428), (-0.03234, 0.2175, 1.433), (-0.0231, -0.1304, 2.684), (0.07901, 0.2278, 2.331), (-0.02819, 0.1845, 2.409), (0.08333, 0.2409, 2.28), (-0.02945, 0.2267, 2.3), (0.04839, 0.1221, 2.468), (-0.02708, 0.1262, 2.48), (-0.03204, -0.0004606, 0.9511), (0.01611, -0.007951, 0.9705), (0.08916, 0.2868, 1.739), (-0.0327, 0.2226, 1.509), (0.01212, -0.005349, 2.589), (-0.02451, -0.03202, 2.62), (0.08543, 0.243, 2.179), (-0.02871, -0.01444, 0.6601), (0.08035, 0.2312, 2.303), (-0.02832, 0.186, 2.394), (-0.03224, 0.207, 1.396), (-0.3001, -1.044, 1.334), (-0.2684, -1.032, 1.427), (-0.3253, -1.054, 1.086), (-0.1656, -0.999, 0.713), (-0.1017, -0.9768, 0.5825), (-0.1311, -0.9829, 1.55), (-0.3203, -1.052, 1.223), (-0.2678, -1.034, 0.917), (-0.1641, -0.9949, 1.508), (-0.2181, -1.017, 0.802), (-0.1695, -1.103, 0.7965), (-0.1819, -1.123, 0.8809), (-0.1818, -1.123, 0.879), (-0.1909, -1.138, 1.011), (-0.1742, -1.115, 1.241), (-0.09953, -1.001, 1.488), (-0.1551, -1.08, 0.7469), (-0.1855, -1.131, 1.093), (-0.182, -1.123, 0.8803), (-0.1284, -1.028, 0.6647)], [], [(94, 66, 112), (113, 25, 121), (3, 63, 93), (39, 86, 97), (43, 33, 126), (54, 60, 99), (101, 132, 150, 34), (50, 64, 96), (52, 83, 108), (1, 60, 88), (4, 33, 43), (126, 1, 110), (45, 31, 76), (111, 57, 62), (111, 62, 53), (54, 71, 60), (28, 112, 20), (53, 62, 73), (69, 20, 34), (50, 96, 120), (10, 54, 122), (9, 106, 46), (119, 169, 163, 161, 167, 92), (75, 67, 122), (98, 81, 125), (84, 146, 136), (37, 103, 80), (113, 42, 124), (94, 7, 114), (125, 105, 106), (41, 18, 72), (92, 167, 170, 155, 8, 72, 118), (30, 84, 148, 134), (74, 2, 129, 142), (53, 14, 78), (40, 16, 109), (32, 43, 110), (68, 0, 67), (123, 107, 26), (57, 111, 100), (77, 58, 85), (95, 108, 85), (32, 80, 25), (22, 32, 25), (7, 105, 114), (7, 28, 105), (44, 49, 115), (74, 142, 146, 84), (89, 82, 116), (104, 119, 4), (9, 46, 38), (122, 99, 56), (77, 76, 70), (35, 67, 75), (29, 71, 54), (125, 114, 105), (75, 56, 107), (35, 27, 79), (35, 89, 27), (14, 73, 65), (14, 53, 73), (11, 28, 20), (110, 43, 126), (25, 21, 22), (124, 21, 113), (37, 71, 29), (30, 37, 29), (45, 76, 77), (108, 45, 77), (16, 9, 19), (50, 93, 64), (65, 51, 14), (104, 4, 6), (69, 34, 63), (91, 31, 45), (55, 91, 107), (49, 116, 36), (81, 114, 125), (121, 80, 103), (66, 39, 17), (31, 1, 126), (60, 71, 88), (29, 10, 30), (44, 93, 61), (57, 102, 62), (37, 80, 88), (38, 19, 9), (22, 21, 109), (63, 3, 69), (27, 89, 49), (34, 150, 128), (0, 10, 122), (18, 58, 12), (12, 4, 119), (124, 81, 98), (26, 107, 24), (52, 116, 83), (115, 8, 44), (16, 40, 98), (78, 14, 86), (45, 108, 83), (105, 28, 90), (43, 6, 4), (4, 12, 33), (63, 61, 93), (70, 33, 12), (155, 154, 8), (14, 51, 86), (16, 98, 125), (123, 35, 75), (122, 67, 0), (99, 107, 56), (40, 109, 21), (160, 96, 8, 154), (159, 19, 152), (36, 5, 95), (17, 39, 101), (91, 24, 107), (44, 13, 49), (103, 47, 121), (20, 17, 34), (68, 87, 0), (45, 83, 91), (31, 91, 55), (87, 74, 0), (97, 15, 143), (101, 97, 143, 132), (116, 49, 89), (90, 106, 105), (157, 151, 38), (102, 48, 62), (40, 124, 98), (73, 62, 47), (73, 47, 65), (126, 33, 70), (9, 125, 106), (7, 94, 112), (72, 49, 36), (64, 44, 8), (44, 64, 93), (72, 18, 118), (1, 55, 60), (111, 78, 94, 100), (1, 31, 55), (51, 149, 137, 97), (39, 97, 101), (74, 87, 2), (9, 16, 125), (39, 66, 86), (86, 66, 78), (120, 38, 46), (111, 53, 78), (58, 41, 85), (1, 80, 110), (32, 110, 80), (17, 20, 112), (101, 34, 17), (47, 113, 121), (62, 48, 47), (72, 115, 49), (89, 26, 82), (51, 65, 145, 139), (103, 117, 144, 133), (57, 100, 23), (102, 57, 23), (102, 23, 42), (42, 23, 124), (118, 18, 119), (88, 80, 1), (70, 76, 126), (76, 31, 126), (152, 19, 38, 151), (122, 54, 99), (63, 34, 128, 140), (13, 141, 79), (61, 63, 140, 147), (90, 11, 50), (74, 84, 30), (70, 12, 58), (72, 36, 95), (64, 8, 96), (2, 87, 68), (123, 75, 107), (25, 113, 21), (124, 40, 21), (90, 46, 106), (50, 46, 90), (50, 11, 3), (112, 66, 17), (166, 165, 6, 43, 32, 22, 109, 156), (100, 114, 81), (51, 139, 135), (25, 80, 121), (122, 56, 75), (109, 16, 19), (85, 108, 77), (70, 58, 77), (27, 49, 13), (86, 51, 97), (37, 88, 71), (44, 61, 13), (10, 29, 54), (24, 82, 26), (112, 28, 7), (24, 83, 82), (99, 60, 55), (50, 3, 93), (163, 169, 59), (92, 118, 119), (91, 83, 24), (3, 11, 20, 69), (79, 68, 67, 35), (28, 11, 90), (42, 48, 102), (47, 103, 133, 65), (164, 104, 6, 168), (114, 100, 94), (8, 115, 72), (95, 5, 108), (52, 5, 36), (108, 5, 52), (94, 78, 66), (50, 120, 46), (37, 30, 117, 103), (123, 89, 35), (85, 41, 95), (48, 113, 47), (99, 55, 107), (83, 116, 82), (52, 36, 116), (18, 41, 58), (169, 162, 59), (79, 27, 13), (30, 10, 74), (95, 41, 72), (68, 79, 141, 127), (119, 18, 12), (81, 124, 23), (100, 81, 23), (123, 26, 89), (48, 42, 113), (0, 74, 10), (68, 130, 131, 2), (136, 148, 84), (127, 130, 68), (134, 138, 117, 30), (138, 144, 117), (137, 15, 97), (147, 13, 61), (131, 129, 2), (135, 149, 51), (133, 145, 65), (148, 136, 146, 142, 129, 131, 130, 127, 141, 13, 133, 144, 138, 134), (135, 139, 145, 133, 13, 147, 140, 128, 150, 132, 143, 15, 137), (96, 160, 158), (19, 159, 156, 109), (120, 153, 157, 38), (6, 165, 168), (104, 164, 162), (119, 104, 162, 169), (96, 158, 153, 120)])
_uv = me_cube_001.uv_layers.new(name='UVMap')
_uv.uv.foreach_set('vector', [0.571, 0.1964, 0.567, 0.2362, 0.4623, 0.1978, 0.7995, 0.6482, 0.7825, 0.6741, 0.7378, 0.6144, 0.1756, 0.5654, 0.1901, 0.551, 0.1806, 0.6084, 0.5617, 0.2987, 0.5776, 0.3047, 0.5664, 0.3208, 0.5692, 0.8817, 0.5146, 0.8242, 0.5356, 0.7749, 0.5652, 0.51, 0.5596, 0.5882, 0.5248, 0.5674, 0.4538, 0.3027, 0.4341, 0.3635, 0.4322, 0.3631, 0.4257, 0.3047, 0.1512, 0.6404, 0.1745, 0.6251, 0.1683, 0.6312, 0.3446, 0.6743, 0.3741, 0.6796, 0.3519, 0.6982, 0.5691, 0.6869, 0.5596, 0.5882, 0.5945, 0.6118, 0.4366, 0.8746, 0.5146, 0.8242, 0.5692, 0.8817, 0.5356, 0.7749, 0.5691, 0.6869, 0.5845, 0.7173, 0.4052, 0.7694, 0.4202, 0.7545, 0.4014, 0.7732, 0.8216, 0.5692, 0.8232, 0.5813, 0.8055, 0.5763, 0.8216, 0.5692, 0.8055, 0.5763, 0.8193, 0.5563, 0.5652, 0.51, 0.5995, 0.5434, 0.5596, 0.5882, 0.4379, 0.1684, 0.4623, 0.1978, 0.4283, 0.2044, 0.8193, 0.5563, 0.8055, 0.5763, 0.807, 0.558, 0.1684, 0.5553, 0.1365, 0.552, 0.1861, 0.5203, 0.1318, 0.6957, 0.1852, 0.6963, 0.1736, 0.74, 0.5086, 0.45, 0.5652, 0.51, 0.4493, 0.4735, 0.5053, 0.04261, 0.5, 0.04963, 0.4891, 0.03714, 0.2457, 0.7219, 0.2202, 0.735, 0.2205, 0.7347, 0.2073, 0.701, 0.2163, 0.6993, 0.2497, 0.7017, 0.4281, 0.5551, 0.4262, 0.4781, 0.4493, 0.4735, 0.6012, 0.07381, 0.5878, 0.07478, 0.5778, 0.06021, 0.5669, 0.3868, 0.5517, 0.3833, 0.5669, 0.383, 0.6737, 0.55, 0.723, 0.5569, 0.6813, 0.6369, 0.7995, 0.6482, 0.8127, 0.6302, 0.8247, 0.6278, 0.571, 0.1964, 0.4812, 0.1768, 0.5713, 0.08487, 0.5778, 0.06021, 0.4908, 0.0743, 0.4683, 0.05782, 0.3, 0.7018, 0.2829, 0.7, 0.3011, 0.6856, 0.2311, 0.6971, 0.2163, 0.6993, 0.2191, 0.6943, 0.2219, 0.6893, 0.2161, 0.6844, 0.3011, 0.6856, 0.2531, 0.6949, 0.5725, 0.4314, 0.5669, 0.3868, 0.5679, 0.3822, 0.5745, 0.3753, 0.5022, 0.4378, 0.4417, 0.4172, 0.466, 0.3897, 0.4895, 0.3851, 0.625, 0.3021, 0.6198, 0.3102, 0.5916, 0.2997, 0.6238, 0.07026, 0.6026, 0.0521, 0.6217, 0.04958, 0.618, 0.8202, 0.5692, 0.8817, 0.5845, 0.7173, 0.3054, 0.5192, 0.3159, 0.5018, 0.322, 0.5189, 0.3885, 0.5614, 0.4279, 0.6023, 0.3596, 0.5914, 0.6159, 0.1777, 0.6186, 0.1876, 0.5867, 0.1819, 0.3151, 0.728, 0.302, 0.7388, 0.3139, 0.7145, 0.3153, 0.699, 0.3253, 0.7116, 0.3139, 0.7145, 0.7027, 0.6908, 0.6813, 0.6369, 0.7825, 0.6741, 0.7469, 0.6901, 0.7027, 0.6908, 0.7825, 0.6741, 0.4812, 0.1768, 0.4908, 0.0743, 0.5713, 0.08487, 0.4812, 0.1768, 0.4379, 0.1684, 0.4908, 0.0743, 0.2082, 0.6201, 0.2654, 0.5972, 0.2556, 0.6637, 0.5022, 0.4378, 0.4895, 0.3851, 0.5517, 0.3833, 0.5669, 0.3868, 0.3284, 0.5719, 0.3537, 0.6272, 0.3264, 0.6591, 0.2305, 0.7492, 0.2457, 0.7219, 0.25, 0.7483, 0.5053, 0.04261, 0.4891, 0.03714, 0.4589, 0.01222, 0.4493, 0.4735, 0.5248, 0.5674, 0.4407, 0.5583, 0.3792, 0.7954, 0.4014, 0.7732, 0.383, 0.7917, 0.3912, 0.4607, 0.4099, 0.46, 0.4184, 0.4912, 0.5846, 0.5092, 0.6198, 0.5453, 0.6022, 0.5269, 0.5778, 0.06021, 0.5713, 0.08487, 0.4908, 0.0743, 0.4281, 0.5551, 0.4407, 0.5583, 0.4279, 0.6023, 0.3268, 0.5435, 0.2883, 0.5584, 0.3021, 0.5441, 0.3268, 0.5435, 0.3284, 0.5719, 0.2883, 0.5584, 0.8157, 0.551, 0.807, 0.558, 0.7802, 0.5509, 0.8157, 0.551, 0.8193, 0.5563, 0.807, 0.558, 0.428, 0.1601, 0.4379, 0.1684, 0.4246, 0.1811, 0.5845, 0.7173, 0.5692, 0.8817, 0.5356, 0.7749, 0.7825, 0.6741, 0.8077, 0.6907, 0.7469, 0.6901, 0.8247, 0.6278, 0.8077, 0.6907, 0.7995, 0.6482, 0.6302, 0.5548, 0.6198, 0.5453, 0.5846, 0.5092, 0.5947, 0.5194, 0.6302, 0.5548, 0.5846, 0.5092, 0.4052, 0.7694, 0.4014, 0.7732, 0.3792, 0.7954, 0.3875, 0.7871, 0.4052, 0.7694, 0.3792, 0.7954, 0.6026, 0.0521, 0.5759, 0.04474, 0.5799, 0.01858, 0.1512, 0.6404, 0.1806, 0.6084, 0.1745, 0.6251, 0.6249, 0.3482, 0.5845, 0.371, 0.6173, 0.3402, 0.4309, 0.897, 0.4366, 0.8746, 0.5418, 0.9251, 0.1684, 0.5553, 0.1861, 0.5203, 0.1901, 0.551, 0.4062, 0.6726, 0.4295, 0.6983, 0.3843, 0.6976, 0.4298, 0.6831, 0.4062, 0.6726, 0.4279, 0.6023, 0.2654, 0.5972, 0.3264, 0.6591, 0.3153, 0.6782, 0.5878, 0.07478, 0.5713, 0.08487, 0.5778, 0.06021, 0.7378, 0.6144, 0.6813, 0.6369, 0.723, 0.5569, 0.567, 0.2362, 0.5617, 0.2987, 0.4557, 0.2571, 0.4295, 0.6983, 0.5691, 0.6869, 0.5356, 0.7749, 0.5596, 0.5882, 0.5995, 0.5434, 0.5945, 0.6118, 0.57, 0.4733, 0.5086, 0.45, 0.5725, 0.4314, 0.2082, 0.6201, 0.1806, 0.6084, 0.2163, 0.5539, 0.8232, 0.5813, 0.8121, 0.5993, 0.8055, 0.5763, 0.6737, 0.55, 0.6813, 0.6369, 0.5945, 0.6118, 0.4589, 0.01222, 0.5378, 0.01141, 0.5053, 0.04261, 0.7469, 0.6901, 0.8077, 0.6907, 0.813, 0.6998, 0.1901, 0.551, 0.1756, 0.5654, 0.1684, 0.5553, 0.2883, 0.5584, 0.3284, 0.5719, 0.2654, 0.5972, 0.1861, 0.5203, 0.2215, 0.5031, 0.2222, 0.5303, 0.4407, 0.4476, 0.5086, 0.45, 0.4493, 0.4735, 0.2541, 0.7081, 0.2841, 0.7362, 0.2695, 0.7445, 0.2695, 0.7445, 0.25, 0.7483, 0.2457, 0.7219, 0.6187, 0.1157, 0.5981, 0.1231, 0.6011, 0.1038, 0.3596, 0.5914, 0.4279, 0.6023, 0.3861, 0.6329, 0.3446, 0.6743, 0.3264, 0.6591, 0.3741, 0.6796, 0.2556, 0.6637, 0.2161, 0.6844, 0.2082, 0.6201, 0.6026, 0.0521, 0.6238, 0.07026, 0.6012, 0.07381, 0.5916, 0.2997, 0.6198, 0.3102, 0.5776, 0.3047, 0.3843, 0.6976, 0.3519, 0.6982, 0.3741, 0.6796, 0.4908, 0.0743, 0.4379, 0.1684, 0.4365, 0.07074, 0.5692, 0.8817, 0.5418, 0.9251, 0.4366, 0.8746, 0.4366, 0.8746, 0.4233, 0.8586, 0.5146, 0.8242, 0.1901, 0.551, 0.2163, 0.5539, 0.1806, 0.6084, 0.4264, 0.8032, 0.5146, 0.8242, 0.4233, 0.8586, 0.2219, 0.6893, 0.2011, 0.6973, 0.2161, 0.6844, 0.6198, 0.3102, 0.5852, 0.3226, 0.5776, 0.3047, 0.6026, 0.0521, 0.6012, 0.07381, 0.5778, 0.06021, 0.3885, 0.5614, 0.348, 0.5506, 0.4281, 0.5551, 0.4493, 0.4735, 0.4262, 0.4781, 0.4407, 0.4476, 0.5248, 0.5674, 0.4279, 0.6023, 0.4407, 0.5583, 0.8229, 0.6819, 0.813, 0.6998, 0.8077, 0.6907, 0.1934, 0.7011, 0.1852, 0.6963, 0.2161, 0.6844, 0.2011, 0.6973, 0.5881, 0.9372, 0.592, 0.9489, 0.5716, 0.9457, 0.3153, 0.6782, 0.3295, 0.6889, 0.3153, 0.699, 0.4557, 0.2571, 0.5617, 0.2987, 0.4538, 0.3027, 0.4062, 0.6726, 0.3861, 0.6329, 0.4279, 0.6023, 0.2082, 0.6201, 0.2457, 0.5595, 0.2654, 0.5972, 0.723, 0.5569, 0.7668, 0.5748, 0.7378, 0.6144, 0.4283, 0.2044, 0.4557, 0.2571, 0.4257, 0.3047, 0.3054, 0.5192, 0.3093, 0.5, 0.3159, 0.5018, 0.3843, 0.6976, 0.3741, 0.6796, 0.4062, 0.6726, 0.4295, 0.6983, 0.4062, 0.6726, 0.4298, 0.6831, 0.441, 0.435, 0.5022, 0.4378, 0.4407, 0.4476, 0.5664, 0.3208, 0.4853, 0.3679, 0.445, 0.3634, 0.4538, 0.3027, 0.5664, 0.3208, 0.445, 0.3634, 0.4341, 0.3635, 0.3264, 0.6591, 0.2654, 0.5972, 0.3284, 0.5719, 0.4365, 0.07074, 0.4683, 0.05782, 0.4908, 0.0743, 0.4341, 0.94, 0.5002, 0.9461, 0.4327, 0.9495, 0.8121, 0.5993, 0.798, 0.6198, 0.8055, 0.5763, 0.8229, 0.6819, 0.8247, 0.6278, 0.8254, 0.6548, 0.807, 0.558, 0.8055, 0.5763, 0.7668, 0.5748, 0.807, 0.558, 0.7668, 0.5748, 0.7802, 0.5509, 0.5356, 0.7749, 0.5146, 0.8242, 0.4264, 0.8032, 0.5759, 0.04474, 0.5778, 0.06021, 0.4683, 0.05782, 0.4812, 0.1768, 0.571, 0.1964, 0.4623, 0.1978, 0.3011, 0.6856, 0.2654, 0.5972, 0.3153, 0.6782, 0.1831, 0.6576, 0.2082, 0.6201, 0.2161, 0.6844, 0.2082, 0.6201, 0.1831, 0.6576, 0.1806, 0.6084, 0.3011, 0.6856, 0.2829, 0.7, 0.2531, 0.6949, 0.5691, 0.6869, 0.4298, 0.6831, 0.5596, 0.5882, 0.6186, 0.1876, 0.6091, 0.2004, 0.571, 0.1964, 0.5867, 0.1819, 0.5691, 0.6869, 0.4295, 0.6983, 0.4298, 0.6831, 0.5754, 0.3488, 0.5714, 0.3668, 0.5668, 0.3684, 0.5664, 0.3208, 0.5617, 0.2987, 0.5664, 0.3208, 0.4538, 0.3027, 0.5022, 0.4378, 0.441, 0.435, 0.4417, 0.4172, 0.5759, 0.04474, 0.6026, 0.0521, 0.5778, 0.06021, 0.5617, 0.2987, 0.567, 0.2362, 0.5776, 0.3047, 0.5776, 0.3047, 0.567, 0.2362, 0.5754, 0.2609, 0.4246, 0.007736, 0.4348, 0.0119, 0.4367, 0.03957, 0.6186, 0.1876, 0.625, 0.1967, 0.6091, 0.2004, 0.302, 0.7388, 0.3, 0.7018, 0.3139, 0.7145, 0.5691, 0.6869, 0.6813, 0.6369, 0.5845, 0.7173, 0.7027, 0.6908, 0.5845, 0.7173, 0.6813, 0.6369, 0.4557, 0.2571, 0.4283, 0.2044, 0.4623, 0.1978, 0.4538, 0.3027, 0.4257, 0.3047, 0.4557, 0.2571, 0.7668, 0.5748, 0.7995, 0.6482, 0.7378, 0.6144, 0.8055, 0.5763, 0.798, 0.6198, 0.7668, 0.5748, 0.3011, 0.6856, 0.2556, 0.6637, 0.2654, 0.5972, 0.3284, 0.5719, 0.3596, 0.5914, 0.3537, 0.6272, 0.5845, 0.371, 0.6249, 0.3482, 0.6111, 0.3654, 0.589, 0.376, 0.624, 0.4023, 0.5963, 0.3841, 0.6085, 0.3688, 0.6245, 0.3701, 0.6141, 0.1614, 0.5876, 0.1347, 0.6111, 0.1399, 0.625, 0.1498, 0.6141, 0.1614, 0.6111, 0.1399, 0.625, 0.1498, 0.6111, 0.1399, 0.625, 0.1374, 0.625, 0.1374, 0.6111, 0.1399, 0.6187, 0.1157, 0.2531, 0.6949, 0.2541, 0.7081, 0.2457, 0.7219, 0.5945, 0.6118, 0.6813, 0.6369, 0.5691, 0.6869, 0.4264, 0.8032, 0.4303, 0.7562, 0.5356, 0.7749, 0.4303, 0.7562, 0.4295, 0.6983, 0.5356, 0.7749, 0.5278, 0.004895, 0.5378, 0.01141, 0.4589, 0.01222, 0.4924, 0.005542, 0.4493, 0.4735, 0.5652, 0.51, 0.5248, 0.5674, 0.1901, 0.551, 0.1861, 0.5203, 0.2222, 0.5303, 0.2223, 0.5316, 0.2282, 0.5502, 0.2258, 0.5318, 0.2421, 0.5404, 0.2163, 0.5539, 0.1901, 0.551, 0.2223, 0.5316, 0.223, 0.5328, 0.1309, 0.6644, 0.1274, 0.6318, 0.1512, 0.6404, 0.5022, 0.4378, 0.5669, 0.3868, 0.5725, 0.4314, 0.4264, 0.8032, 0.4233, 0.8586, 0.4249, 0.8328, 0.3011, 0.6856, 0.3153, 0.6782, 0.3153, 0.699, 0.1831, 0.6576, 0.2161, 0.6844, 0.1852, 0.6963, 0.4417, 0.4172, 0.441, 0.435, 0.4246, 0.4304, 0.3885, 0.5614, 0.4281, 0.5551, 0.4279, 0.6023, 0.7825, 0.6741, 0.7995, 0.6482, 0.8077, 0.6907, 0.8247, 0.6278, 0.8229, 0.6819, 0.8077, 0.6907, 0.4365, 0.07074, 0.4367, 0.03957, 0.4683, 0.05782, 0.4266, 0.05015, 0.4367, 0.03957, 0.4365, 0.07074, 0.1512, 0.6404, 0.1274, 0.6318, 0.1702, 0.6257, 0.4623, 0.1978, 0.567, 0.2362, 0.4557, 0.2571, 0.5871, 0.9323, 0.5503, 0.9358, 0.5418, 0.9251, 0.5793, 0.8766, 0.6117, 0.8805, 0.6238, 0.9167, 0.6188, 0.9184, 0.5924, 0.8916, 0.5876, 0.1347, 0.5713, 0.08487, 0.5981, 0.1231, 0.5845, 0.371, 0.589, 0.376, 0.5871, 0.3759, 0.7825, 0.6741, 0.6813, 0.6369, 0.7378, 0.6144, 0.4493, 0.4735, 0.4407, 0.5583, 0.4281, 0.5551, 0.62, 0.9412, 0.6126, 0.9504, 0.592, 0.9489, 0.3139, 0.7145, 0.3253, 0.7116, 0.3151, 0.728, 0.3139, 0.7443, 0.302, 0.7388, 0.3151, 0.728, 0.2883, 0.5584, 0.2654, 0.5972, 0.2457, 0.5595, 0.5776, 0.3047, 0.5852, 0.3226, 0.5664, 0.3208, 0.6737, 0.55, 0.5945, 0.6118, 0.5995, 0.5434, 0.2082, 0.6201, 0.2163, 0.5539, 0.2457, 0.5595, 0.5086, 0.45, 0.57, 0.4733, 0.5652, 0.51, 0.3861, 0.6329, 0.3537, 0.6272, 0.3596, 0.5914, 0.4623, 0.1978, 0.4379, 0.1684, 0.4812, 0.1768, 0.3861, 0.6329, 0.3741, 0.6796, 0.3537, 0.6272, 0.5248, 0.5674, 0.5596, 0.5882, 0.4298, 0.6831, 0.1512, 0.6404, 0.1702, 0.6257, 0.1752, 0.6254, 0.2205, 0.7347, 0.2202, 0.735, 0.2201, 0.7351, 0.2497, 0.7017, 0.2531, 0.6949, 0.2457, 0.7219, 0.4062, 0.6726, 0.3741, 0.6796, 0.3861, 0.6329, 0.1756, 0.5654, 0.1295, 0.5736, 0.1365, 0.552, 0.1684, 0.5553, 0.3021, 0.5441, 0.3054, 0.5192, 0.322, 0.5189, 0.3268, 0.5435, 0.4379, 0.1684, 0.428, 0.1601, 0.4365, 0.07074, 0.8127, 0.6302, 0.798, 0.6198, 0.8121, 0.5993, 0.7668, 0.5748, 0.723, 0.5569, 0.757, 0.5534, 0.7802, 0.5509, 0.4337, 0.915, 0.4309, 0.897, 0.5418, 0.9251, 0.4775, 0.9274, 0.5713, 0.08487, 0.5867, 0.1819, 0.571, 0.1964, 0.2161, 0.6844, 0.2556, 0.6637, 0.3011, 0.6856, 0.3153, 0.699, 0.3295, 0.6889, 0.3519, 0.6982, 0.3446, 0.6743, 0.3295, 0.6889, 0.3153, 0.6782, 0.3519, 0.6982, 0.3295, 0.6889, 0.3446, 0.6743, 0.5741, 0.2139, 0.5754, 0.2609, 0.567, 0.2362, 0.4266, 0.05015, 0.4246, 0.007736, 0.4367, 0.03957, 0.622, 0.449, 0.5993, 0.399, 0.5963, 0.3841, 0.624, 0.4023, 0.3885, 0.5614, 0.3284, 0.5719, 0.3268, 0.5435, 0.3139, 0.7145, 0.3, 0.7018, 0.3153, 0.699, 0.798, 0.6198, 0.7995, 0.6482, 0.7668, 0.5748, 0.5248, 0.5674, 0.4298, 0.6831, 0.4279, 0.6023, 0.3741, 0.6796, 0.3264, 0.6591, 0.3537, 0.6272, 0.3446, 0.6743, 0.3153, 0.6782, 0.3264, 0.6591, 0.2541, 0.7081, 0.2517, 0.702, 0.2841, 0.7362, 0.2202, 0.735, 0.2202, 0.7352, 0.2201, 0.7351, 0.2421, 0.5404, 0.2376, 0.5496, 0.2282, 0.5502, 0.5725, 0.4314, 0.5086, 0.45, 0.5022, 0.4378, 0.3153, 0.699, 0.3, 0.7018, 0.3011, 0.6856, 0.2494, 0.514, 0.2421, 0.5404, 0.2258, 0.5318, 0.2259, 0.5293, 0.2457, 0.7219, 0.2541, 0.7081, 0.2695, 0.7445, 0.5981, 0.1231, 0.6187, 0.1157, 0.6111, 0.1399, 0.5876, 0.1347, 0.5981, 0.1231, 0.6111, 0.1399, 0.3885, 0.5614, 0.3596, 0.5914, 0.3284, 0.5719, 0.798, 0.6198, 0.8127, 0.6302, 0.7995, 0.6482, 0.4407, 0.4476, 0.5022, 0.4378, 0.5086, 0.45, 0.2494, 0.514, 0.2291, 0.5041, 0.2317, 0.5013, 0.2469, 0.5004, 0.5669, 0.383, 0.5679, 0.3822, 0.5669, 0.3868, 0.2259, 0.5293, 0.2291, 0.5041, 0.2494, 0.514, 0.5892, 0.38, 0.5917, 0.379, 0.5963, 0.3841, 0.5993, 0.399, 0.5917, 0.379, 0.6085, 0.3688, 0.5963, 0.3841, 0.5668, 0.3684, 0.4853, 0.3679, 0.5664, 0.3208, 0.223, 0.5328, 0.2282, 0.5502, 0.2163, 0.5539, 0.4357, 0.3839, 0.466, 0.3897, 0.4417, 0.4172, 0.5749, 0.3632, 0.5714, 0.3668, 0.5754, 0.3488, 0.6245, 0.3701, 0.6111, 0.3654, 0.6249, 0.3482, 0.5679, 0.3822, 0.5669, 0.383, 0.5517, 0.3833, 0.4895, 0.3851, 0.466, 0.3897, 0.2317, 0.5013, 0.2291, 0.5041, 0.2259, 0.5293, 0.2258, 0.5318, 0.2282, 0.5502, 0.6245, 0.3701, 0.6085, 0.3688, 0.5917, 0.379, 0.5745, 0.3753, 0.5871, 0.3759, 0.589, 0.376, 0.6111, 0.3654, 0.6245, 0.3701, 0.2282, 0.5502, 0.223, 0.5328, 0.2223, 0.5316, 0.2222, 0.5303, 0.4322, 0.3631, 0.4341, 0.3635, 0.445, 0.3634, 0.4853, 0.3679, 0.5668, 0.3684, 0.1852, 0.6963, 0.1934, 0.7011, 0.1877, 0.7273, 0.592, 0.9489, 0.5881, 0.9372, 0.5937, 0.934, 0.62, 0.9412, 0.4267, 0.9456, 0.4314, 0.937, 0.4341, 0.94, 0.4327, 0.9495, 0.5418, 0.9251, 0.5503, 0.9358, 0.4775, 0.9274, 0.2004, 0.75, 0.197, 0.7485, 0.1987, 0.7349, 0.2457, 0.7219, 0.2305, 0.7492, 0.2202, 0.7352, 0.2202, 0.735, 0.1852, 0.6963, 0.1877, 0.7273, 0.4314, 0.937, 0.1736, 0.74])
me_cube_001.materials.append(mat_material)
me_cube_001.use_remesh_preserve_volume = False
me_cube_001.use_remesh_preserve_attributes = False
me_cube_001.use_mirror_vertex_groups = False
me_cube_001.update()

# ---- objects
ob_flore1 = bpy.data.objects.new('flore1', me_cube)
ob_flore2 = bpy.data.objects.new('flore2', me_cube_001)

# ---- transforms, parenting, visibility, modifiers, constraints
ob_flore1.location = (0.0, 0.0, 0.0)
ob_flore1.scale = (1.0, 1.0, -0.09017)
ob_flore1.lock_rotations_4d = False
ob_flore1.empty_display_type = 'ARROWS'
ob_flore1.lineart.crease_threshold = 0.0
ob_flore2.location = (-0.2722, 2.257, -0.02223)
ob_flore2.scale = (1.0, 1.0, -0.09017)
ob_flore2.lock_rotations_4d = False
ob_flore2.empty_display_type = 'ARROWS'
ob_flore2.lineart.crease_threshold = 0.0

# ---- collection membership
col_collection.objects.link(ob_flore1)
col_collection.objects.link(ob_flore2)

# ---- scene / render settings (as saved in the file)
scene.frame_start = 1; scene.frame_end = 250; scene.frame_set(1)
scene.render.engine = 'BLENDER_EEVEE_NEXT'
scene.cycles.use_denoising = False
scene.cycles.samples = 128
scene.cycles.sampling_pattern = 'TABULATED_SOBOL'
scene.cycles.use_adaptive_sampling = False
scene.cycles.use_light_tree = False
scene.view_settings.view_transform = 'Filmic'
bpy.context.view_layer.update()

# ---- added for rendering (the .blend has no active camera and no usable light): camera, sun
cam_auto = bpy.data.cameras.new('AutoCamera')
cam_auto.lens = 50.0
cam_auto.sensor_width = 36.0
cam_auto.clip_end = 1000.0
ob_auto_camera = bpy.data.objects.new('AutoCamera', cam_auto)
scene.collection.objects.link(ob_auto_camera)
ob_auto_camera.location = (4.33088, -4.68476, 3.39406)
ob_auto_camera.rotation_euler = (1.09748, -7.21219e-08, 0.694738)
scene.camera = ob_auto_camera
light_auto_sun = bpy.data.lights.new('AutoSun', 'SUN')
light_auto_sun.energy = 3.0
light_auto_sun.angle = 0.0523599
ob_auto_sun = bpy.data.objects.new('AutoSun', light_auto_sun)
scene.collection.objects.link(ob_auto_sun)
ob_auto_sun.rotation_euler = (0.872665, 0.174533, 0.523599)
bpy.context.view_layer.update()
